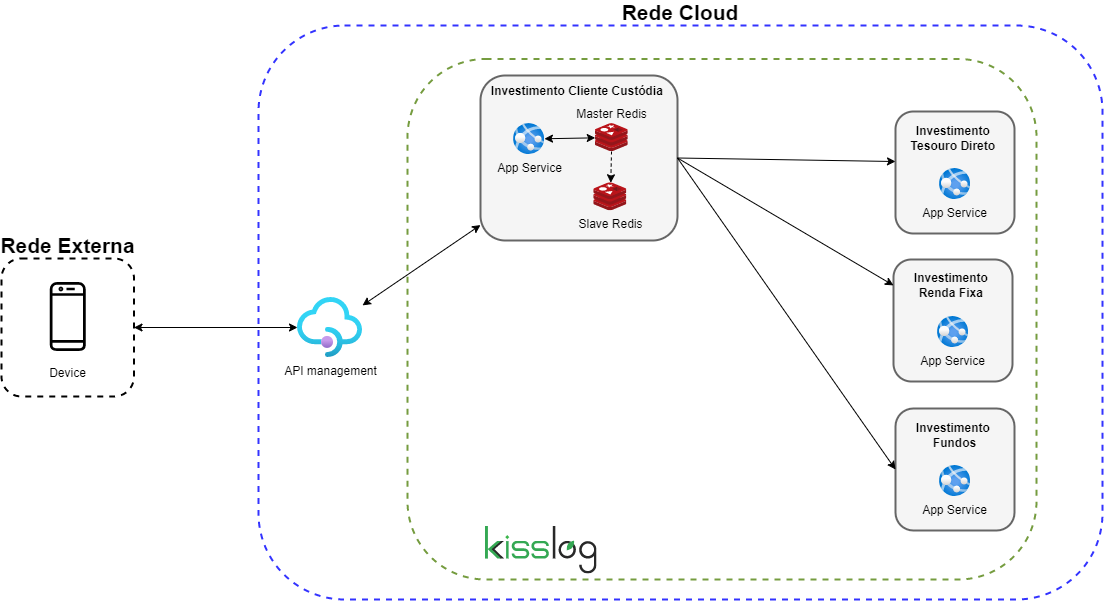

The diagram above was exported from draw.io. Its source (the exported page's mxGraphModel, read from the mxfile embedded in the PNG):
<mxGraphModel dx="2873" dy="1296" grid="0" gridSize="10" guides="1" tooltips="1" connect="1" arrows="1" fold="1" page="0" pageScale="1" pageWidth="827" pageHeight="1169" math="0" shadow="0">
  <root>
    <mxCell id="0" />
    <mxCell id="1" parent="0" />
    <mxCell id="KrAiCgTqL-uSE8I3Oa-M-43" value="Rede Cloud" style="whiteSpace=wrap;html=1;dashed=1;strokeWidth=2;labelPosition=center;verticalLabelPosition=top;align=center;verticalAlign=bottom;fontStyle=1;fontSize=21;spacingTop=0;spacing=0;spacingBottom=0;fillColor=none;rounded=1;strokeColor=#3333FF;" vertex="1" parent="1">
      <mxGeometry x="-680" y="-59" width="844" height="574" as="geometry" />
    </mxCell>
    <mxCell id="KrAiCgTqL-uSE8I3Oa-M-59" value="Rede Externa" style="whiteSpace=wrap;html=1;dashed=1;strokeWidth=2;labelPosition=center;verticalLabelPosition=top;align=center;verticalAlign=bottom;fontStyle=1;fontSize=21;spacingTop=0;spacing=0;spacingBottom=0;fillColor=none;rounded=1;" vertex="1" parent="1">
      <mxGeometry x="-937" y="174" width="132.5" height="138" as="geometry" />
    </mxCell>
    <mxCell id="89de_wjlGnZTMHUZUR-L-1" value="Device" style="outlineConnect=0;dashed=0;verticalLabelPosition=bottom;verticalAlign=top;align=center;html=1;fontSize=12;fontStyle=0;aspect=fixed;shape=mxgraph.aws4.resourceIcon;resIcon=mxgraph.aws4.mobile_client;shadow=0;rounded=1;" parent="1" vertex="1">
      <mxGeometry x="-913.75" y="189" width="86" height="86" as="geometry" />
    </mxCell>
    <mxCell id="KrAiCgTqL-uSE8I3Oa-M-1" value="API management" style="aspect=fixed;html=1;points=[];align=center;image;fontSize=12;image=img/lib/azure2/app_services/API_Management_Services.svg;" vertex="1" parent="1">
      <mxGeometry x="-641" y="213" width="65" height="60" as="geometry" />
    </mxCell>
    <mxCell id="KrAiCgTqL-uSE8I3Oa-M-2" value="" style="endArrow=classic;startArrow=classic;html=1;exitX=1;exitY=0.5;exitDx=0;exitDy=0;" edge="1" parent="1" source="KrAiCgTqL-uSE8I3Oa-M-59" target="KrAiCgTqL-uSE8I3Oa-M-1">
      <mxGeometry width="50" height="50" relative="1" as="geometry">
        <mxPoint x="-947" y="223" as="sourcePoint" />
        <mxPoint x="-444" y="299.6072210065645" as="targetPoint" />
      </mxGeometry>
    </mxCell>
    <mxCell id="KrAiCgTqL-uSE8I3Oa-M-13" value="" style="group" vertex="1" connectable="0" parent="1">
      <mxGeometry x="-458" y="-9" width="197" height="165" as="geometry" />
    </mxCell>
    <mxCell id="KrAiCgTqL-uSE8I3Oa-M-9" value="&lt;span style=&quot;color: rgb(0 , 0 , 0) ; font-size: 12px&quot;&gt;Investimento&amp;nbsp;&lt;/span&gt;&lt;span style=&quot;color: rgb(0 , 0 , 0) ; font-size: 12px&quot;&gt;Cliente Custódia&amp;nbsp;&lt;/span&gt;" style="whiteSpace=wrap;html=1;strokeColor=#666666;strokeWidth=2;fontSize=13;fillColor=#f5f5f5;spacingBottom=135;spacingTop=0;rounded=1;fontColor=#333333;labelPosition=center;verticalLabelPosition=middle;align=center;verticalAlign=middle;fontStyle=1" vertex="1" parent="KrAiCgTqL-uSE8I3Oa-M-13">
      <mxGeometry width="197" height="165" as="geometry" />
    </mxCell>
    <mxCell id="KrAiCgTqL-uSE8I3Oa-M-3" value="App Service" style="aspect=fixed;html=1;points=[];align=center;image;fontSize=12;image=img/lib/azure2/app_services/App_Services.svg;labelPosition=center;verticalLabelPosition=bottom;verticalAlign=top;labelBackgroundColor=none;" vertex="1" parent="KrAiCgTqL-uSE8I3Oa-M-13">
      <mxGeometry x="33.08664259927799" y="48.09417040358745" width="30.880414442408203" height="30.880414442408203" as="geometry" />
    </mxCell>
    <mxCell id="KrAiCgTqL-uSE8I3Oa-M-4" value="Master Redis" style="aspect=fixed;html=1;points=[];align=center;image;fontSize=12;image=img/lib/mscae/Cache_Redis_Product.svg;labelPosition=center;verticalLabelPosition=top;verticalAlign=bottom;labelBackgroundColor=none;" vertex="1" parent="KrAiCgTqL-uSE8I3Oa-M-13">
      <mxGeometry x="114.74729241877259" y="48.09417040358745" width="33.20474671226688" height="27.891987238304186" as="geometry" />
    </mxCell>
    <mxCell id="KrAiCgTqL-uSE8I3Oa-M-5" value="Slave Redis" style="aspect=fixed;html=1;points=[];align=center;image;fontSize=12;image=img/lib/mscae/Cache_Redis_Product.svg;labelBackgroundColor=none;" vertex="1" parent="KrAiCgTqL-uSE8I3Oa-M-13">
      <mxGeometry x="113.33935018050542" y="107.28699551569507" width="33.20474671226688" height="27.891987238304186" as="geometry" />
    </mxCell>
    <mxCell id="KrAiCgTqL-uSE8I3Oa-M-6" style="edgeStyle=none;rounded=0;orthogonalLoop=1;jettySize=auto;html=1;dashed=1;" edge="1" parent="KrAiCgTqL-uSE8I3Oa-M-13" source="KrAiCgTqL-uSE8I3Oa-M-4" target="KrAiCgTqL-uSE8I3Oa-M-5">
      <mxGeometry relative="1" as="geometry">
        <mxPoint x="39.42238267148015" y="145.76353634372714" as="sourcePoint" />
        <mxPoint x="126.71480144404335" y="173.50156950672647" as="targetPoint" />
      </mxGeometry>
    </mxCell>
    <mxCell id="KrAiCgTqL-uSE8I3Oa-M-8" value="" style="endArrow=classic;startArrow=classic;html=1;" edge="1" parent="KrAiCgTqL-uSE8I3Oa-M-13" source="KrAiCgTqL-uSE8I3Oa-M-3" target="KrAiCgTqL-uSE8I3Oa-M-4">
      <mxGeometry width="50" height="50" relative="1" as="geometry">
        <mxPoint x="69.69314079422384" y="53.27354260089686" as="sourcePoint" />
        <mxPoint x="171.7689530685921" y="23.675407502313302" as="targetPoint" />
        <Array as="points" />
      </mxGeometry>
    </mxCell>
    <mxCell id="KrAiCgTqL-uSE8I3Oa-M-15" value="" style="endArrow=classic;startArrow=classic;html=1;" edge="1" parent="1" source="KrAiCgTqL-uSE8I3Oa-M-1" target="KrAiCgTqL-uSE8I3Oa-M-9">
      <mxGeometry width="50" height="50" relative="1" as="geometry">
        <mxPoint x="-563" y="230.5" as="sourcePoint" />
        <mxPoint x="-382" y="230.5" as="targetPoint" />
      </mxGeometry>
    </mxCell>
    <mxCell id="KrAiCgTqL-uSE8I3Oa-M-26" value="" style="group" vertex="1" connectable="0" parent="1">
      <mxGeometry x="-43" y="27" width="119" height="122" as="geometry" />
    </mxCell>
    <mxCell id="KrAiCgTqL-uSE8I3Oa-M-17" value="&lt;span style=&quot;color: rgb(0 , 0 , 0) ; font-size: 12px&quot;&gt;Investimento&amp;nbsp;&lt;br&gt;&lt;/span&gt;&lt;span style=&quot;color: rgb(0 , 0 , 0) ; font-size: 12px&quot;&gt;Tesouro Direto&amp;nbsp;&lt;/span&gt;" style="whiteSpace=wrap;html=1;strokeColor=#666666;strokeWidth=2;fontSize=13;fillColor=#f5f5f5;spacingBottom=71;spacingTop=0;rounded=1;fontColor=#333333;labelPosition=center;verticalLabelPosition=middle;align=center;verticalAlign=middle;fontStyle=1" vertex="1" parent="KrAiCgTqL-uSE8I3Oa-M-26">
      <mxGeometry width="119" height="122" as="geometry" />
    </mxCell>
    <mxCell id="KrAiCgTqL-uSE8I3Oa-M-18" value="App Service" style="aspect=fixed;html=1;points=[];align=center;image;fontSize=12;image=img/lib/azure2/app_services/App_Services.svg;labelPosition=center;verticalLabelPosition=bottom;verticalAlign=top;labelBackgroundColor=none;" vertex="1" parent="KrAiCgTqL-uSE8I3Oa-M-26">
      <mxGeometry x="44.05664259927798" y="57.004170403587466" width="30.880414442408203" height="30.880414442408203" as="geometry" />
    </mxCell>
    <mxCell id="KrAiCgTqL-uSE8I3Oa-M-27" value="" style="group" vertex="1" connectable="0" parent="1">
      <mxGeometry x="-45" y="175" width="119" height="122" as="geometry" />
    </mxCell>
    <mxCell id="KrAiCgTqL-uSE8I3Oa-M-28" value="&lt;span style=&quot;color: rgb(0 , 0 , 0) ; font-size: 12px&quot;&gt;Investimento&amp;nbsp;&lt;br&gt;&lt;/span&gt;&lt;span style=&quot;color: rgb(0 , 0 , 0) ; font-size: 12px&quot;&gt;Renda Fixa&amp;nbsp;&lt;/span&gt;" style="whiteSpace=wrap;html=1;strokeColor=#666666;strokeWidth=2;fontSize=13;fillColor=#f5f5f5;spacingBottom=71;spacingTop=0;rounded=1;fontColor=#333333;labelPosition=center;verticalLabelPosition=middle;align=center;verticalAlign=middle;fontStyle=1" vertex="1" parent="KrAiCgTqL-uSE8I3Oa-M-27">
      <mxGeometry width="119" height="122" as="geometry" />
    </mxCell>
    <mxCell id="KrAiCgTqL-uSE8I3Oa-M-29" value="App Service" style="aspect=fixed;html=1;points=[];align=center;image;fontSize=12;image=img/lib/azure2/app_services/App_Services.svg;labelPosition=center;verticalLabelPosition=bottom;verticalAlign=top;labelBackgroundColor=none;" vertex="1" parent="KrAiCgTqL-uSE8I3Oa-M-27">
      <mxGeometry x="44.05664259927798" y="57.004170403587466" width="30.880414442408203" height="30.880414442408203" as="geometry" />
    </mxCell>
    <mxCell id="KrAiCgTqL-uSE8I3Oa-M-30" value="" style="group" vertex="1" connectable="0" parent="1">
      <mxGeometry x="-43" y="324" width="119" height="122" as="geometry" />
    </mxCell>
    <mxCell id="KrAiCgTqL-uSE8I3Oa-M-31" value="&lt;span style=&quot;color: rgb(0 , 0 , 0) ; font-size: 12px&quot;&gt;Investimento&amp;nbsp;&lt;br&gt;&lt;/span&gt;&lt;span style=&quot;color: rgb(0 , 0 , 0) ; font-size: 12px&quot;&gt;Fundos&lt;/span&gt;" style="whiteSpace=wrap;html=1;strokeColor=#666666;strokeWidth=2;fontSize=13;fillColor=#f5f5f5;spacingBottom=71;spacingTop=0;rounded=1;fontColor=#333333;labelPosition=center;verticalLabelPosition=middle;align=center;verticalAlign=middle;fontStyle=1" vertex="1" parent="KrAiCgTqL-uSE8I3Oa-M-30">
      <mxGeometry width="119" height="122" as="geometry" />
    </mxCell>
    <mxCell id="KrAiCgTqL-uSE8I3Oa-M-32" value="App Service" style="aspect=fixed;html=1;points=[];align=center;image;fontSize=12;image=img/lib/azure2/app_services/App_Services.svg;labelPosition=center;verticalLabelPosition=bottom;verticalAlign=top;labelBackgroundColor=none;" vertex="1" parent="KrAiCgTqL-uSE8I3Oa-M-30">
      <mxGeometry x="44.05664259927798" y="57.004170403587466" width="30.880414442408203" height="30.880414442408203" as="geometry" />
    </mxCell>
    <mxCell id="KrAiCgTqL-uSE8I3Oa-M-33" style="edgeStyle=none;rounded=0;orthogonalLoop=1;jettySize=auto;html=1;exitX=1;exitY=0.5;exitDx=0;exitDy=0;entryX=0;entryY=0.41;entryDx=0;entryDy=0;entryPerimeter=0;" edge="1" parent="1" source="KrAiCgTqL-uSE8I3Oa-M-9" target="KrAiCgTqL-uSE8I3Oa-M-17">
      <mxGeometry relative="1" as="geometry">
        <mxPoint x="-173.08709728867615" y="368.5" as="targetPoint" />
        <mxPoint x="-352.9969856459331" y="173" as="sourcePoint" />
      </mxGeometry>
    </mxCell>
    <mxCell id="KrAiCgTqL-uSE8I3Oa-M-34" style="edgeStyle=none;rounded=0;orthogonalLoop=1;jettySize=auto;html=1;exitX=1;exitY=0.5;exitDx=0;exitDy=0;" edge="1" parent="1" source="KrAiCgTqL-uSE8I3Oa-M-9" target="KrAiCgTqL-uSE8I3Oa-M-28">
      <mxGeometry relative="1" as="geometry">
        <mxPoint x="-153.97" y="146" as="targetPoint" />
        <mxPoint x="-375.0000000000002" y="265.995" as="sourcePoint" />
      </mxGeometry>
    </mxCell>
    <mxCell id="KrAiCgTqL-uSE8I3Oa-M-35" style="edgeStyle=none;rounded=0;orthogonalLoop=1;jettySize=auto;html=1;exitX=1;exitY=0.5;exitDx=0;exitDy=0;entryX=0;entryY=0.5;entryDx=0;entryDy=0;" edge="1" parent="1" source="KrAiCgTqL-uSE8I3Oa-M-9" target="KrAiCgTqL-uSE8I3Oa-M-31">
      <mxGeometry relative="1" as="geometry">
        <mxPoint x="-196" y="238.0454545454545" as="targetPoint" />
        <mxPoint x="-417" y="234.5" as="sourcePoint" />
      </mxGeometry>
    </mxCell>
    <mxCell id="KrAiCgTqL-uSE8I3Oa-M-60" value="" style="whiteSpace=wrap;html=1;dashed=1;strokeWidth=2;labelPosition=center;verticalLabelPosition=top;align=center;verticalAlign=bottom;fontStyle=1;fontSize=21;spacingTop=0;spacing=0;spacingBottom=0;fillColor=none;spacingLeft=0;spacingRight=350;rounded=1;strokeColor=#759c3f;" vertex="1" parent="1">
      <mxGeometry x="-531" y="-25.5" width="629" height="520.5" as="geometry" />
    </mxCell>
    <mxCell id="KrAiCgTqL-uSE8I3Oa-M-61" value="" style="shape=image;verticalLabelPosition=bottom;labelBackgroundColor=#ffffff;verticalAlign=top;aspect=fixed;imageAspect=0;image=data:image/svg+xml,(base64 omitted: 3916 chars);" vertex="1" parent="1">
      <mxGeometry x="-452.99529411764684" y="442.0029411764707" width="111" height="47" as="geometry" />
    </mxCell>
  </root>
</mxGraphModel>